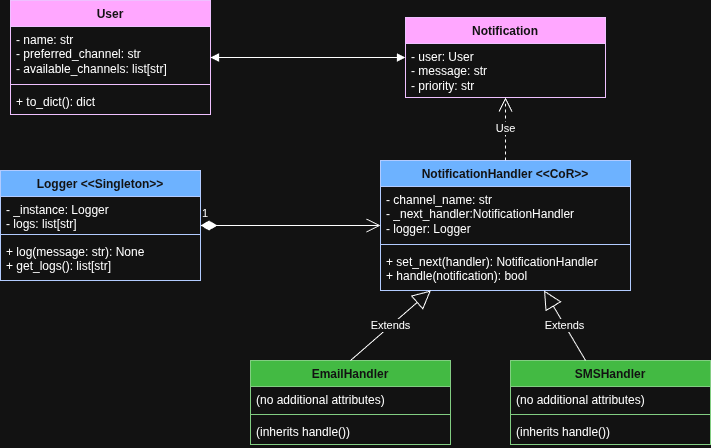

The diagram above was exported from draw.io. Its source (the exported page's mxGraphModel, read from the mxfile embedded in the PNG):
<mxGraphModel dx="1426" dy="799" grid="1" gridSize="10" guides="1" tooltips="1" connect="1" arrows="1" fold="1" page="1" pageScale="1" pageWidth="850" pageHeight="1100" math="0" shadow="0">
  <root>
    <mxCell id="0" />
    <mxCell id="1" parent="0" />
    <mxCell id="91cGz_zqC_VTtE0KfLjc-1" value="User" style="swimlane;fontStyle=1;align=center;verticalAlign=top;childLayout=stackLayout;horizontal=1;startSize=26;horizontalStack=0;resizeParent=1;resizeParentMax=0;resizeLast=0;collapsible=1;marginBottom=0;whiteSpace=wrap;html=1;fillColor=#6a00ff;fontColor=#ffffff;strokeColor=#3700CC;" vertex="1" parent="1">
      <mxGeometry x="40" y="40" width="200" height="114" as="geometry" />
    </mxCell>
    <mxCell id="91cGz_zqC_VTtE0KfLjc-2" value="- name: str&lt;div&gt;- preferred_channel: str&lt;/div&gt;&lt;div&gt;- available_channels: list[str]&lt;/div&gt;" style="text;strokeColor=none;fillColor=none;align=left;verticalAlign=top;spacingLeft=4;spacingRight=4;overflow=hidden;rotatable=0;points=[[0,0.5],[1,0.5]];portConstraint=eastwest;whiteSpace=wrap;html=1;" vertex="1" parent="91cGz_zqC_VTtE0KfLjc-1">
      <mxGeometry y="26" width="200" height="54" as="geometry" />
    </mxCell>
    <mxCell id="91cGz_zqC_VTtE0KfLjc-3" value="" style="line;strokeWidth=1;fillColor=none;align=left;verticalAlign=middle;spacingTop=-1;spacingLeft=3;spacingRight=3;rotatable=0;labelPosition=right;points=[];portConstraint=eastwest;strokeColor=inherit;" vertex="1" parent="91cGz_zqC_VTtE0KfLjc-1">
      <mxGeometry y="80" width="200" height="8" as="geometry" />
    </mxCell>
    <mxCell id="91cGz_zqC_VTtE0KfLjc-4" value="+ to_dict(): dict" style="text;strokeColor=none;fillColor=none;align=left;verticalAlign=top;spacingLeft=4;spacingRight=4;overflow=hidden;rotatable=0;points=[[0,0.5],[1,0.5]];portConstraint=eastwest;whiteSpace=wrap;html=1;" vertex="1" parent="91cGz_zqC_VTtE0KfLjc-1">
      <mxGeometry y="88" width="200" height="26" as="geometry" />
    </mxCell>
    <mxCell id="91cGz_zqC_VTtE0KfLjc-6" value="Notification" style="swimlane;fontStyle=1;align=center;verticalAlign=top;childLayout=stackLayout;horizontal=1;startSize=26;horizontalStack=0;resizeParent=1;resizeParentMax=0;resizeLast=0;collapsible=1;marginBottom=0;whiteSpace=wrap;html=1;fillColor=#6a00ff;fontColor=#ffffff;strokeColor=#3700CC;" vertex="1" parent="1">
      <mxGeometry x="435" y="57" width="200" height="80" as="geometry" />
    </mxCell>
    <mxCell id="91cGz_zqC_VTtE0KfLjc-7" value="- user: User&lt;div&gt;- message: str&lt;/div&gt;&lt;div&gt;- priority: str&lt;/div&gt;" style="text;strokeColor=none;fillColor=none;align=left;verticalAlign=top;spacingLeft=4;spacingRight=4;overflow=hidden;rotatable=0;points=[[0,0.5],[1,0.5]];portConstraint=eastwest;whiteSpace=wrap;html=1;" vertex="1" parent="91cGz_zqC_VTtE0KfLjc-6">
      <mxGeometry y="26" width="200" height="54" as="geometry" />
    </mxCell>
    <mxCell id="91cGz_zqC_VTtE0KfLjc-10" value="&lt;div&gt;Logger &amp;lt;&amp;lt;Singleton&amp;gt;&amp;gt;&lt;/div&gt;&lt;div&gt;&lt;br&gt;&lt;/div&gt;" style="swimlane;fontStyle=1;align=center;verticalAlign=top;childLayout=stackLayout;horizontal=1;startSize=26;horizontalStack=0;resizeParent=1;resizeParentMax=0;resizeLast=0;collapsible=1;marginBottom=0;whiteSpace=wrap;html=1;fillColor=#0050ef;fontColor=#ffffff;strokeColor=#001DBC;" vertex="1" parent="1">
      <mxGeometry x="30" y="210" width="200" height="110" as="geometry" />
    </mxCell>
    <mxCell id="91cGz_zqC_VTtE0KfLjc-11" value="- _instance: Logger&lt;div&gt;- logs: list[str]&lt;/div&gt;" style="text;align=left;verticalAlign=top;spacingLeft=4;spacingRight=4;overflow=hidden;rotatable=0;points=[[0,0.5],[1,0.5]];portConstraint=eastwest;whiteSpace=wrap;html=1;" vertex="1" parent="91cGz_zqC_VTtE0KfLjc-10">
      <mxGeometry y="26" width="200" height="34" as="geometry" />
    </mxCell>
    <mxCell id="91cGz_zqC_VTtE0KfLjc-12" value="" style="line;strokeWidth=1;fillColor=none;align=left;verticalAlign=middle;spacingTop=-1;spacingLeft=3;spacingRight=3;rotatable=0;labelPosition=right;points=[];portConstraint=eastwest;strokeColor=inherit;" vertex="1" parent="91cGz_zqC_VTtE0KfLjc-10">
      <mxGeometry y="60" width="200" height="8" as="geometry" />
    </mxCell>
    <mxCell id="91cGz_zqC_VTtE0KfLjc-13" value="+&amp;nbsp;log(message: str): None&lt;div&gt;+ get_logs(): list[str]&lt;/div&gt;" style="text;strokeColor=none;fillColor=none;align=left;verticalAlign=top;spacingLeft=4;spacingRight=4;overflow=hidden;rotatable=0;points=[[0,0.5],[1,0.5]];portConstraint=eastwest;whiteSpace=wrap;html=1;" vertex="1" parent="91cGz_zqC_VTtE0KfLjc-10">
      <mxGeometry y="68" width="200" height="42" as="geometry" />
    </mxCell>
    <mxCell id="91cGz_zqC_VTtE0KfLjc-14" value="&lt;div&gt;NotificationHandler &amp;lt;&amp;lt;CoR&amp;gt;&amp;gt;&lt;/div&gt;" style="swimlane;fontStyle=1;align=center;verticalAlign=top;childLayout=stackLayout;horizontal=1;startSize=26;horizontalStack=0;resizeParent=1;resizeParentMax=0;resizeLast=0;collapsible=1;marginBottom=0;whiteSpace=wrap;html=1;fillColor=#0050ef;fontColor=#ffffff;strokeColor=#001DBC;" vertex="1" parent="1">
      <mxGeometry x="410" y="200" width="250" height="130" as="geometry" />
    </mxCell>
    <mxCell id="91cGz_zqC_VTtE0KfLjc-15" value="- channel_name: str&lt;div&gt;- _next_handler:NotificationHandler&lt;/div&gt;&lt;div&gt;- logger: Logger&lt;/div&gt;" style="text;align=left;verticalAlign=top;spacingLeft=4;spacingRight=4;overflow=hidden;rotatable=0;points=[[0,0.5],[1,0.5]];portConstraint=eastwest;whiteSpace=wrap;html=1;" vertex="1" parent="91cGz_zqC_VTtE0KfLjc-14">
      <mxGeometry y="26" width="250" height="54" as="geometry" />
    </mxCell>
    <mxCell id="91cGz_zqC_VTtE0KfLjc-16" value="" style="line;strokeWidth=1;fillColor=none;align=left;verticalAlign=middle;spacingTop=-1;spacingLeft=3;spacingRight=3;rotatable=0;labelPosition=right;points=[];portConstraint=eastwest;strokeColor=inherit;" vertex="1" parent="91cGz_zqC_VTtE0KfLjc-14">
      <mxGeometry y="80" width="250" height="8" as="geometry" />
    </mxCell>
    <mxCell id="91cGz_zqC_VTtE0KfLjc-17" value="+&amp;nbsp;set_next(handler): NotificationHandler&lt;div&gt;+&amp;nbsp;handle(notification): bool&lt;/div&gt;" style="text;strokeColor=none;fillColor=none;align=left;verticalAlign=top;spacingLeft=4;spacingRight=4;overflow=hidden;rotatable=0;points=[[0,0.5],[1,0.5]];portConstraint=eastwest;whiteSpace=wrap;html=1;" vertex="1" parent="91cGz_zqC_VTtE0KfLjc-14">
      <mxGeometry y="88" width="250" height="42" as="geometry" />
    </mxCell>
    <mxCell id="91cGz_zqC_VTtE0KfLjc-18" value="EmailHandler" style="swimlane;fontStyle=1;align=center;verticalAlign=top;childLayout=stackLayout;horizontal=1;startSize=26;horizontalStack=0;resizeParent=1;resizeParentMax=0;resizeLast=0;collapsible=1;marginBottom=0;whiteSpace=wrap;html=1;fillColor=#008a00;fontColor=#ffffff;strokeColor=#005700;" vertex="1" parent="1">
      <mxGeometry x="280" y="400" width="200" height="84" as="geometry" />
    </mxCell>
    <mxCell id="91cGz_zqC_VTtE0KfLjc-19" value="&lt;div&gt;(no additional attributes)&lt;/div&gt;" style="text;strokeColor=none;fillColor=none;align=left;verticalAlign=top;spacingLeft=4;spacingRight=4;overflow=hidden;rotatable=0;points=[[0,0.5],[1,0.5]];portConstraint=eastwest;whiteSpace=wrap;html=1;" vertex="1" parent="91cGz_zqC_VTtE0KfLjc-18">
      <mxGeometry y="26" width="200" height="24" as="geometry" />
    </mxCell>
    <mxCell id="91cGz_zqC_VTtE0KfLjc-20" value="" style="line;strokeWidth=1;fillColor=none;align=left;verticalAlign=middle;spacingTop=-1;spacingLeft=3;spacingRight=3;rotatable=0;labelPosition=right;points=[];portConstraint=eastwest;strokeColor=inherit;" vertex="1" parent="91cGz_zqC_VTtE0KfLjc-18">
      <mxGeometry y="50" width="200" height="8" as="geometry" />
    </mxCell>
    <mxCell id="91cGz_zqC_VTtE0KfLjc-21" value="(inherits handle())" style="text;strokeColor=none;fillColor=none;align=left;verticalAlign=top;spacingLeft=4;spacingRight=4;overflow=hidden;rotatable=0;points=[[0,0.5],[1,0.5]];portConstraint=eastwest;whiteSpace=wrap;html=1;" vertex="1" parent="91cGz_zqC_VTtE0KfLjc-18">
      <mxGeometry y="58" width="200" height="26" as="geometry" />
    </mxCell>
    <mxCell id="91cGz_zqC_VTtE0KfLjc-22" value="SMSHandler" style="swimlane;fontStyle=1;align=center;verticalAlign=top;childLayout=stackLayout;horizontal=1;startSize=26;horizontalStack=0;resizeParent=1;resizeParentMax=0;resizeLast=0;collapsible=1;marginBottom=0;whiteSpace=wrap;html=1;fillColor=#008a00;fontColor=#ffffff;strokeColor=#005700;" vertex="1" parent="1">
      <mxGeometry x="540" y="400" width="200" height="84" as="geometry" />
    </mxCell>
    <mxCell id="91cGz_zqC_VTtE0KfLjc-23" value="&lt;div&gt;(no additional attributes)&lt;/div&gt;" style="text;strokeColor=none;fillColor=none;align=left;verticalAlign=top;spacingLeft=4;spacingRight=4;overflow=hidden;rotatable=0;points=[[0,0.5],[1,0.5]];portConstraint=eastwest;whiteSpace=wrap;html=1;" vertex="1" parent="91cGz_zqC_VTtE0KfLjc-22">
      <mxGeometry y="26" width="200" height="24" as="geometry" />
    </mxCell>
    <mxCell id="91cGz_zqC_VTtE0KfLjc-24" value="" style="line;strokeWidth=1;fillColor=none;align=left;verticalAlign=middle;spacingTop=-1;spacingLeft=3;spacingRight=3;rotatable=0;labelPosition=right;points=[];portConstraint=eastwest;strokeColor=inherit;" vertex="1" parent="91cGz_zqC_VTtE0KfLjc-22">
      <mxGeometry y="50" width="200" height="8" as="geometry" />
    </mxCell>
    <mxCell id="91cGz_zqC_VTtE0KfLjc-25" value="(inherits handle())" style="text;strokeColor=none;fillColor=none;align=left;verticalAlign=top;spacingLeft=4;spacingRight=4;overflow=hidden;rotatable=0;points=[[0,0.5],[1,0.5]];portConstraint=eastwest;whiteSpace=wrap;html=1;" vertex="1" parent="91cGz_zqC_VTtE0KfLjc-22">
      <mxGeometry y="58" width="200" height="26" as="geometry" />
    </mxCell>
    <mxCell id="91cGz_zqC_VTtE0KfLjc-26" value="Extends" style="endArrow=block;endSize=16;endFill=0;html=1;rounded=0;exitX=0.5;exitY=0;exitDx=0;exitDy=0;" edge="1" parent="1" source="91cGz_zqC_VTtE0KfLjc-18" target="91cGz_zqC_VTtE0KfLjc-14">
      <mxGeometry width="160" relative="1" as="geometry">
        <mxPoint x="230" y="334.5" as="sourcePoint" />
        <mxPoint x="390" y="334.5" as="targetPoint" />
      </mxGeometry>
    </mxCell>
    <mxCell id="91cGz_zqC_VTtE0KfLjc-28" value="" style="endArrow=block;startArrow=block;endFill=1;startFill=1;html=1;rounded=0;" edge="1" parent="1" source="91cGz_zqC_VTtE0KfLjc-1" target="91cGz_zqC_VTtE0KfLjc-6">
      <mxGeometry width="160" relative="1" as="geometry">
        <mxPoint x="250" y="190" as="sourcePoint" />
        <mxPoint x="410" y="190" as="targetPoint" />
      </mxGeometry>
    </mxCell>
    <mxCell id="91cGz_zqC_VTtE0KfLjc-30" value="1" style="endArrow=open;html=1;endSize=12;startArrow=diamondThin;startSize=14;startFill=1;edgeStyle=orthogonalEdgeStyle;align=left;verticalAlign=bottom;rounded=0;" edge="1" parent="1" source="91cGz_zqC_VTtE0KfLjc-10" target="91cGz_zqC_VTtE0KfLjc-14">
      <mxGeometry x="-1" y="3" relative="1" as="geometry">
        <mxPoint x="170" y="380" as="sourcePoint" />
        <mxPoint x="330" y="380" as="targetPoint" />
      </mxGeometry>
    </mxCell>
    <mxCell id="91cGz_zqC_VTtE0KfLjc-31" value="Use" style="endArrow=open;endSize=12;dashed=1;html=1;rounded=0;" edge="1" parent="1" source="91cGz_zqC_VTtE0KfLjc-14" target="91cGz_zqC_VTtE0KfLjc-6">
      <mxGeometry width="160" relative="1" as="geometry">
        <mxPoint x="120" y="370" as="sourcePoint" />
        <mxPoint x="280" y="370" as="targetPoint" />
      </mxGeometry>
    </mxCell>
    <mxCell id="91cGz_zqC_VTtE0KfLjc-32" value="Extends" style="endArrow=block;endSize=16;endFill=0;html=1;rounded=0;" edge="1" parent="1" source="91cGz_zqC_VTtE0KfLjc-22" target="91cGz_zqC_VTtE0KfLjc-14">
      <mxGeometry width="160" relative="1" as="geometry">
        <mxPoint x="350" y="410" as="sourcePoint" />
        <mxPoint x="510" y="410" as="targetPoint" />
      </mxGeometry>
    </mxCell>
  </root>
</mxGraphModel>